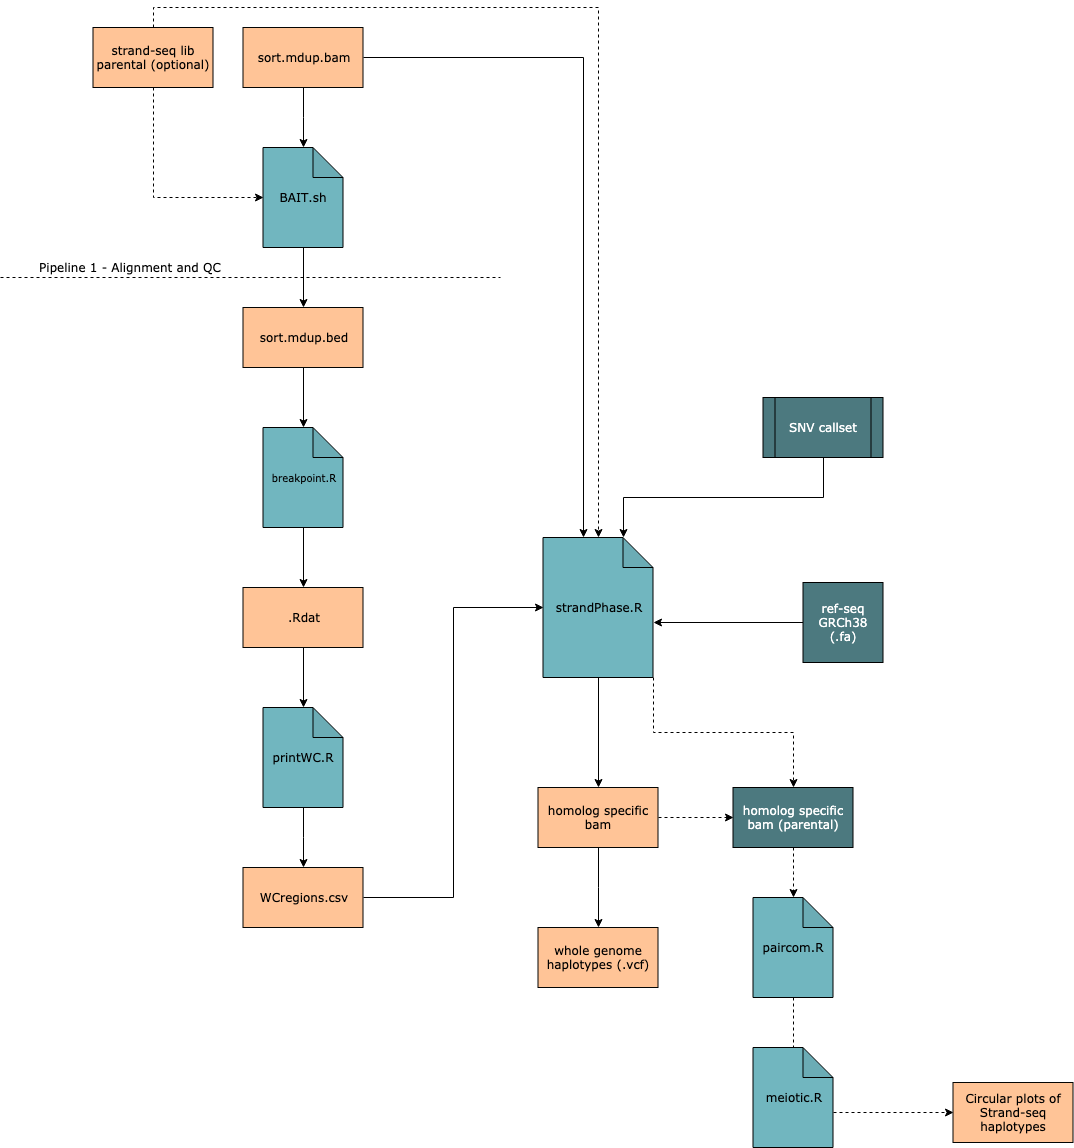

The diagram above was exported from draw.io. Its source (the exported page's mxGraphModel, read from the mxfile embedded in the PNG):
<mxGraphModel dx="918" dy="616" grid="0" gridSize="10" guides="1" tooltips="1" connect="1" arrows="1" fold="1" page="0" pageScale="1" pageWidth="1400" pageHeight="1200" math="0" shadow="1">
  <root>
    <mxCell id="0" />
    <mxCell id="1" parent="0" />
    <mxCell id="2" style="edgeStyle=orthogonalEdgeStyle;rounded=0;html=1;exitX=0.5;exitY=1;exitDx=0;exitDy=0;entryX=0.5;entryY=0;entryDx=0;entryDy=0;entryPerimeter=0;jettySize=auto;orthogonalLoop=1;fontStyle=0;fontFamily=Verdana;fontSize=12;" edge="1" source="3" target="5" parent="1">
      <mxGeometry relative="1" as="geometry" />
    </mxCell>
    <mxCell id="3" value="sort.mdup.bed" style="rounded=0;whiteSpace=wrap;html=1;fillColor=#FFC497;strokeColor=#040503;fontStyle=0;fontFamily=Verdana;fontSize=12;" vertex="1" parent="1">
      <mxGeometry x="542.5" y="320" width="120" height="60" as="geometry" />
    </mxCell>
    <mxCell id="4" style="edgeStyle=orthogonalEdgeStyle;rounded=0;html=1;exitX=0.5;exitY=1;exitDx=0;exitDy=0;exitPerimeter=0;entryX=0.5;entryY=0;entryDx=0;entryDy=0;jettySize=auto;orthogonalLoop=1;fontStyle=0;fontFamily=Verdana;fontSize=12;" edge="1" source="5" target="7" parent="1">
      <mxGeometry relative="1" as="geometry" />
    </mxCell>
    <mxCell id="5" value="breakpoint.R" style="shape=note;whiteSpace=wrap;html=1;backgroundOutline=1;darkOpacity=0.05;fillColor=#71B6BF;strokeColor=#000000;fontStyle=0;fontFamily=Verdana;fontSize=10;" vertex="1" parent="1">
      <mxGeometry x="562.5" y="440" width="80" height="100" as="geometry" />
    </mxCell>
    <mxCell id="6" style="edgeStyle=orthogonalEdgeStyle;rounded=0;html=1;exitX=0.5;exitY=1;exitDx=0;exitDy=0;entryX=0.5;entryY=0;entryDx=0;entryDy=0;entryPerimeter=0;jettySize=auto;orthogonalLoop=1;fontStyle=0;fontFamily=Verdana;fontSize=12;" edge="1" source="7" target="9" parent="1">
      <mxGeometry relative="1" as="geometry" />
    </mxCell>
    <mxCell id="7" value=".Rdat" style="rounded=0;whiteSpace=wrap;html=1;fillColor=#FFC497;strokeColor=#040503;fontStyle=0;fontFamily=Verdana;fontSize=12;" vertex="1" parent="1">
      <mxGeometry x="542.5" y="600" width="120" height="60" as="geometry" />
    </mxCell>
    <mxCell id="8" style="edgeStyle=orthogonalEdgeStyle;rounded=0;html=1;exitX=0.5;exitY=1;exitDx=0;exitDy=0;exitPerimeter=0;jettySize=auto;orthogonalLoop=1;fontStyle=0;fontFamily=Verdana;fontSize=12;" edge="1" source="9" target="11" parent="1">
      <mxGeometry relative="1" as="geometry" />
    </mxCell>
    <mxCell id="9" value="printWC.R" style="shape=note;whiteSpace=wrap;html=1;backgroundOutline=1;darkOpacity=0.05;fillColor=#71B6BF;strokeColor=#000000;fontStyle=0;fontFamily=Verdana;fontSize=12;" vertex="1" parent="1">
      <mxGeometry x="562.5" y="720" width="80" height="100" as="geometry" />
    </mxCell>
    <mxCell id="10" style="edgeStyle=orthogonalEdgeStyle;rounded=0;html=1;exitX=1;exitY=0.5;exitDx=0;exitDy=0;entryX=0;entryY=0.5;entryDx=0;entryDy=0;entryPerimeter=0;jettySize=auto;orthogonalLoop=1;fontStyle=0;fontFamily=Verdana;fontSize=12;" edge="1" source="11" target="14" parent="1">
      <mxGeometry relative="1" as="geometry" />
    </mxCell>
    <mxCell id="11" value="WCregions.csv" style="rounded=0;whiteSpace=wrap;html=1;fillColor=#FFC497;strokeColor=#040503;fontStyle=0;fontFamily=Verdana;fontSize=12;" vertex="1" parent="1">
      <mxGeometry x="542.5" y="880" width="120" height="60" as="geometry" />
    </mxCell>
    <mxCell id="12" style="edgeStyle=orthogonalEdgeStyle;rounded=0;html=1;exitX=0.5;exitY=1;exitDx=0;exitDy=0;exitPerimeter=0;entryX=0.5;entryY=0;entryDx=0;entryDy=0;jettySize=auto;orthogonalLoop=1;fontStyle=0;fontFamily=Verdana;fontSize=12;" edge="1" source="14" target="21" parent="1">
      <mxGeometry relative="1" as="geometry" />
    </mxCell>
    <mxCell id="13" style="edgeStyle=orthogonalEdgeStyle;rounded=0;html=1;exitX=1;exitY=1;exitDx=0;exitDy=0;exitPerimeter=0;entryX=0.5;entryY=0;entryDx=0;entryDy=0;dashed=1;startArrow=none;startFill=0;endArrow=classic;endFill=1;jettySize=auto;orthogonalLoop=1;fontStyle=0;fontFamily=Verdana;fontSize=12;" edge="1" source="14" target="26" parent="1">
      <mxGeometry relative="1" as="geometry" />
    </mxCell>
    <mxCell id="14" value="strandPhase.R" style="shape=note;whiteSpace=wrap;html=1;backgroundOutline=1;darkOpacity=0.05;fillColor=#71B6BF;strokeColor=#000000;fontStyle=0;fontFamily=Verdana;fontSize=12;" vertex="1" parent="1">
      <mxGeometry x="842.5" y="550" width="110" height="140" as="geometry" />
    </mxCell>
    <mxCell id="15" style="edgeStyle=orthogonalEdgeStyle;rounded=0;html=1;exitX=0.5;exitY=1;exitDx=0;exitDy=0;entryX=0;entryY=0;entryDx=80;entryDy=0;entryPerimeter=0;startArrow=none;startFill=0;endArrow=classic;endFill=1;jettySize=auto;orthogonalLoop=1;fontStyle=0;fontFamily=Verdana;fontSize=12;" edge="1" source="16" target="14" parent="1">
      <mxGeometry relative="1" as="geometry" />
    </mxCell>
    <mxCell id="16" value="SNV callset" style="shape=process;whiteSpace=wrap;html=1;backgroundOutline=1;fillColor=#4C797F;strokeColor=#000000;fontStyle=0;fontColor=#FFFFFF;fontFamily=Verdana;fontSize=12;" vertex="1" parent="1">
      <mxGeometry x="1062.5" y="410" width="120" height="60" as="geometry" />
    </mxCell>
    <mxCell id="17" style="edgeStyle=orthogonalEdgeStyle;rounded=0;html=1;exitX=0;exitY=0.5;exitDx=0;exitDy=0;entryX=0;entryY=0;entryDx=110;entryDy=85;entryPerimeter=0;jettySize=auto;orthogonalLoop=1;fontStyle=0;fontFamily=Verdana;fontSize=12;" edge="1" source="18" target="14" parent="1">
      <mxGeometry relative="1" as="geometry" />
    </mxCell>
    <mxCell id="18" value="&lt;span style=&quot;font-size: 12px;&quot;&gt;ref-seq GRCh38&lt;/span&gt;&lt;br style=&quot;font-size: 12px;&quot;&gt;&lt;span style=&quot;font-size: 12px;&quot;&gt;(.fa)&lt;/span&gt;" style="whiteSpace=wrap;html=1;aspect=fixed;fillColor=#4C797F;strokeColor=#000000;fontColor=#FFFFFF;fontStyle=0;fontFamily=Verdana;fontSize=12;" vertex="1" parent="1">
      <mxGeometry x="1102.5" y="595" width="80" height="80" as="geometry" />
    </mxCell>
    <mxCell id="19" style="edgeStyle=orthogonalEdgeStyle;rounded=0;html=1;exitX=1;exitY=0.5;exitDx=0;exitDy=0;entryX=0;entryY=0.5;entryDx=0;entryDy=0;dashed=1;startArrow=none;startFill=0;endArrow=classic;endFill=1;jettySize=auto;orthogonalLoop=1;fontStyle=0;fontFamily=Verdana;fontSize=12;" edge="1" source="21" target="26" parent="1">
      <mxGeometry relative="1" as="geometry" />
    </mxCell>
    <mxCell id="20" style="edgeStyle=orthogonalEdgeStyle;rounded=0;html=1;exitX=0.5;exitY=1;exitDx=0;exitDy=0;startArrow=none;startFill=0;endArrow=classic;endFill=1;jettySize=auto;orthogonalLoop=1;fontStyle=0;fontFamily=Verdana;fontSize=12;" edge="1" source="21" target="32" parent="1">
      <mxGeometry relative="1" as="geometry" />
    </mxCell>
    <mxCell id="21" value="homolog specific bam" style="rounded=0;whiteSpace=wrap;html=1;fillColor=#FFC497;strokeColor=#040503;fontStyle=0;fontFamily=Verdana;fontSize=12;" vertex="1" parent="1">
      <mxGeometry x="837.5" y="800" width="120" height="60" as="geometry" />
    </mxCell>
    <mxCell id="22" style="edgeStyle=orthogonalEdgeStyle;rounded=0;html=1;exitX=0.5;exitY=1;exitDx=0;exitDy=0;entryX=0;entryY=0.5;entryDx=0;entryDy=0;entryPerimeter=0;startArrow=none;startFill=0;endArrow=classic;endFill=1;jettySize=auto;orthogonalLoop=1;dashed=1;fontStyle=0;fontFamily=Verdana;fontSize=12;" edge="1" source="24" target="34" parent="1">
      <mxGeometry relative="1" as="geometry" />
    </mxCell>
    <mxCell id="23" style="edgeStyle=orthogonalEdgeStyle;rounded=0;html=1;exitX=0.5;exitY=0;exitDx=0;exitDy=0;dashed=1;startArrow=none;startFill=0;endArrow=classic;endFill=1;jettySize=auto;orthogonalLoop=1;fontStyle=0;fontFamily=Verdana;fontSize=12;" edge="1" source="24" target="14" parent="1">
      <mxGeometry relative="1" as="geometry" />
    </mxCell>
    <mxCell id="24" value="strand-seq lib parental (optional)" style="rounded=0;whiteSpace=wrap;html=1;fillColor=#FFC497;strokeColor=#000000;fontStyle=0;fontFamily=Verdana;fontSize=12;" vertex="1" parent="1">
      <mxGeometry x="392.5" y="40" width="120" height="60" as="geometry" />
    </mxCell>
    <mxCell id="25" style="edgeStyle=orthogonalEdgeStyle;rounded=0;html=1;exitX=0.5;exitY=1;exitDx=0;exitDy=0;dashed=1;startArrow=none;startFill=0;endArrow=classic;endFill=1;jettySize=auto;orthogonalLoop=1;fontStyle=0;fontFamily=Verdana;fontSize=12;" edge="1" source="26" target="28" parent="1">
      <mxGeometry relative="1" as="geometry" />
    </mxCell>
    <mxCell id="26" value="homolog specific bam (parental)" style="rounded=0;whiteSpace=wrap;html=1;fillColor=#4C797F;strokeColor=#000000;fontStyle=0;fontColor=#FFFFFF;fontFamily=Verdana;fontSize=12;" vertex="1" parent="1">
      <mxGeometry x="1032.5" y="800" width="120" height="60" as="geometry" />
    </mxCell>
    <mxCell id="27" style="edgeStyle=orthogonalEdgeStyle;rounded=0;html=1;exitX=0.5;exitY=1;exitDx=0;exitDy=0;exitPerimeter=0;entryX=0.5;entryY=0.1;entryDx=0;entryDy=0;entryPerimeter=0;dashed=1;startArrow=none;startFill=0;endArrow=classic;endFill=1;jettySize=auto;orthogonalLoop=1;fontStyle=0;fontFamily=Verdana;fontSize=12;" edge="1" source="28" target="30" parent="1">
      <mxGeometry relative="1" as="geometry" />
    </mxCell>
    <mxCell id="28" value="paircom.R" style="shape=note;whiteSpace=wrap;html=1;backgroundOutline=1;darkOpacity=0.05;fillColor=#71B6BF;strokeColor=#000000;fontStyle=0;fontFamily=Verdana;fontSize=12;" vertex="1" parent="1">
      <mxGeometry x="1052.5" y="910" width="80" height="100" as="geometry" />
    </mxCell>
    <mxCell id="29" style="edgeStyle=orthogonalEdgeStyle;rounded=0;html=1;exitX=0;exitY=0;exitDx=80;exitDy=65;exitPerimeter=0;entryX=0;entryY=0.5;entryDx=0;entryDy=0;dashed=1;startArrow=none;startFill=0;endArrow=classic;endFill=1;jettySize=auto;orthogonalLoop=1;fontStyle=0;fontFamily=Verdana;fontSize=12;" edge="1" source="30" target="31" parent="1">
      <mxGeometry relative="1" as="geometry" />
    </mxCell>
    <mxCell id="30" value="meiotic.R" style="shape=note;whiteSpace=wrap;html=1;backgroundOutline=1;darkOpacity=0.05;fillColor=#71B6BF;strokeColor=#000000;fontStyle=0;fontFamily=Verdana;fontSize=12;" vertex="1" parent="1">
      <mxGeometry x="1052.5" y="1060" width="80" height="100" as="geometry" />
    </mxCell>
    <mxCell id="31" value="Circular plots of Strand-seq haplotypes" style="rounded=0;whiteSpace=wrap;html=1;fillColor=#FFC497;strokeColor=#040503;fontStyle=0;fontFamily=Verdana;fontSize=12;" vertex="1" parent="1">
      <mxGeometry x="1252.5" y="1095" width="120" height="60" as="geometry" />
    </mxCell>
    <mxCell id="32" value="whole genome haplotypes (.vcf)" style="rounded=0;whiteSpace=wrap;html=1;fillColor=#FFC497;strokeColor=#040503;fontStyle=0;fontFamily=Verdana;fontSize=12;" vertex="1" parent="1">
      <mxGeometry x="837.5" y="940" width="120" height="60" as="geometry" />
    </mxCell>
    <mxCell id="33" style="edgeStyle=orthogonalEdgeStyle;rounded=0;html=1;exitX=0.5;exitY=1;exitDx=0;exitDy=0;exitPerimeter=0;entryX=0.5;entryY=0;entryDx=0;entryDy=0;startArrow=none;startFill=0;endArrow=classic;endFill=1;jettySize=auto;orthogonalLoop=1;fontStyle=0;fontFamily=Verdana;fontSize=12;" edge="1" source="34" target="3" parent="1">
      <mxGeometry relative="1" as="geometry" />
    </mxCell>
    <mxCell id="34" value="BAIT.sh" style="shape=note;whiteSpace=wrap;html=1;backgroundOutline=1;darkOpacity=0.05;fillColor=#71B6BF;strokeColor=#000000;fontStyle=0;fontFamily=Verdana;fontSize=12;" vertex="1" parent="1">
      <mxGeometry x="562.5" y="160" width="80" height="100" as="geometry" />
    </mxCell>
    <mxCell id="35" style="edgeStyle=orthogonalEdgeStyle;rounded=0;html=1;exitX=1;exitY=0.5;exitDx=0;exitDy=0;entryX=0;entryY=0;entryDx=40;entryDy=0;entryPerimeter=0;startArrow=none;startFill=0;endArrow=classic;endFill=1;jettySize=auto;orthogonalLoop=1;fontStyle=0;fontFamily=Verdana;fontSize=12;" edge="1" source="37" target="14" parent="1">
      <mxGeometry relative="1" as="geometry" />
    </mxCell>
    <mxCell id="36" style="edgeStyle=orthogonalEdgeStyle;rounded=0;html=1;exitX=0.5;exitY=1;exitDx=0;exitDy=0;startArrow=none;startFill=0;endArrow=classic;endFill=1;jettySize=auto;orthogonalLoop=1;fontStyle=0;fontFamily=Verdana;fontSize=12;" edge="1" source="37" target="34" parent="1">
      <mxGeometry relative="1" as="geometry" />
    </mxCell>
    <mxCell id="37" value="sort.mdup.bam" style="rounded=0;whiteSpace=wrap;html=1;fillColor=#FFC497;strokeColor=#040503;fontStyle=0;fontFamily=Verdana;fontSize=12;" vertex="1" parent="1">
      <mxGeometry x="542.5" y="40" width="120" height="60" as="geometry" />
    </mxCell>
    <mxCell id="38" value="" style="endArrow=none;dashed=1;html=1;fontStyle=0;fontFamily=Verdana;fontSize=12;" edge="1" parent="1">
      <mxGeometry width="50" height="50" relative="1" as="geometry">
        <mxPoint x="300" y="290" as="sourcePoint" />
        <mxPoint x="800" y="290" as="targetPoint" />
      </mxGeometry>
    </mxCell>
    <mxCell id="39" value="&lt;h1 style=&quot;text-align: left ; font-size: 12px&quot;&gt;&lt;font style=&quot;font-size: 12px ; font-weight: normal&quot;&gt;Pipeline 1 - Alignment and QC&lt;/font&gt;&lt;/h1&gt;" style="text;html=1;strokeColor=none;fillColor=none;align=center;verticalAlign=middle;whiteSpace=wrap;rounded=0;fontStyle=1;fontFamily=Verdana;fontSize=12;" vertex="1" parent="1">
      <mxGeometry x="310" y="270" width="240" height="20" as="geometry" />
    </mxCell>
  </root>
</mxGraphModel>